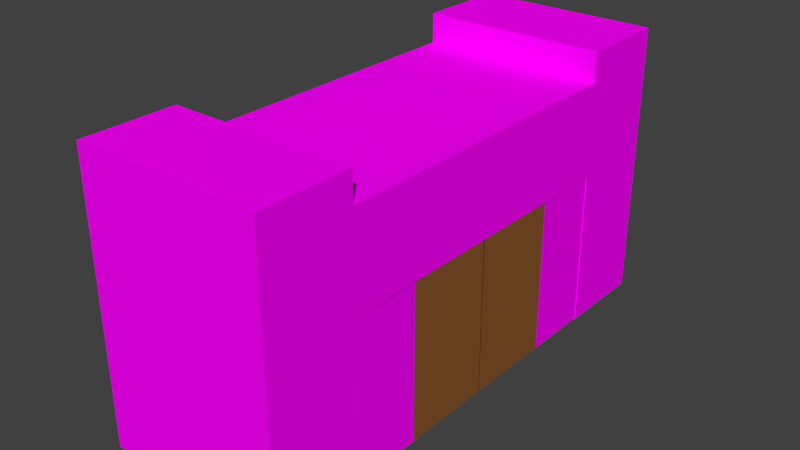 # Source: SD-Schloss_Neu.blend  (saved by Blender 2.76.0; exported with 4.5.12 LTS)
import bpy
from mathutils import Matrix  # noqa: F401  (used for matrix-valued properties, if any)

bpy.ops.wm.read_factory_settings(use_empty=True)
scene = bpy.context.scene
scene.name = 'Scene'

# ---- collections
col_collection_1 = bpy.data.collections.new('Collection 1'); scene.collection.children.link(col_collection_1)

# ---- images (referenced by path relative to the original .blend; pixels are not part of the script)
import os
ASSET_DIR = os.environ.get("B2B_ASSET_DIR", "")  # directory of the original .blend (textures are referenced by path, not embedded)
HERE = os.path.dirname(os.path.abspath(__file__))  # packed textures are extracted next to this script under _unpacked/

def load_image(name, relpath, width, height, colorspace="sRGB"):
    """Load a texture the original file referenced (path relative to the .blend, or extracted next to this script)."""
    p = next((c for c in (os.path.join(HERE, relpath), os.path.join(ASSET_DIR, relpath)) if relpath and os.path.exists(c)), "")
    if p:
        img = bpy.data.images.load(p, check_existing=True)
        img.name = name
    else:  # same state as the original file: an image datablock whose file is absent (Cycles renders it pink)
        img = bpy.data.images.new(name, width, height)
        img.source = "FILE"
        img.filepath = "//" + (relpath or name)
    img.colorspace_settings.name = colorspace
    return img
img_wall_995922_1920_jpg = load_image('wall-995922_1920.jpg', 'wall-995922_1920.jpg', 1024, 1024, 'sRGB')

# ---- materials (node trees are filled in below, after node groups)
mat_material_001 = bpy.data.materials.new('Material.001')
mat_material_001.alpha_threshold = 0.0
mat_material_001.roughness = 0.5
mat_material_002 = bpy.data.materials.new('Material.002')
mat_material_002.alpha_threshold = 0.0
mat_material_002.roughness = 0.5

# ---- material node trees
mat_material_001.use_nodes = True; mat_material_001.node_tree.nodes.clear()
_N = mat_material_001.node_tree.nodes; _L = mat_material_001.node_tree.links
n0 = _N.new('ShaderNodeOutputMaterial'); n0.name = 'Material Output'; n0.location = (300, 300)
n1 = _N.new('ShaderNodeBsdfDiffuse'); n1.name = 'Diffuse BSDF'; n1.location = (10, 300)
n1.inputs[0].default_value = (0.2633, 0.09778, 0.0257, 1.0)
_L.new(n1.outputs[0], n0.inputs[0])
n0.is_active_output = True
mat_material_002.use_nodes = True; mat_material_002.node_tree.nodes.clear()
_N = mat_material_002.node_tree.nodes; _L = mat_material_002.node_tree.links
n0 = _N.new('ShaderNodeOutputMaterial'); n0.name = 'Material Output'; n0.location = (300, 300)
n1 = _N.new('ShaderNodeBsdfDiffuse'); n1.name = 'Diffuse BSDF'; n1.location = (10, 300)
n2 = _N.new('ShaderNodeTexImage'); n2.name = 'Image Texture'; n2.location = (-180, 300)
n2.width = 140
n2.image = img_wall_995922_1920_jpg
_L.new(n1.outputs[0], n0.inputs[0])
_L.new(n2.outputs[0], n1.inputs[0])
n0.is_active_output = True

# ---- world
world_world = bpy.data.worlds.new('World'); scene.world = world_world
world_world.color = (0.05088, 0.05088, 0.05088)
world_world.use_sun_shadow = False
world_world.sun_shadow_jitter_overblur = 0.0
world_world.cycles.sampling_method = 'MANUAL'
world_world.cycles.sample_map_resolution = 256

# ---- meshes
me_plane_002 = bpy.data.meshes.new('Plane.002')
me_plane_002.from_pydata([(-1.0, -1.0, 0.0), (1.0, -1.0, 0.0), (-1.0, 1.0, 0.0), (1.0, 1.0, 0.0)], [], [(0, 1, 3, 2)])
me_plane_002.materials.append(mat_material_001)
me_plane_002.use_remesh_preserve_volume = False
me_plane_002.use_remesh_preserve_attributes = False
me_plane_002.use_mirror_vertex_groups = False
me_plane_002.update()
me_plane_001 = bpy.data.meshes.new('Plane.001')
me_plane_001.from_pydata([(-1.0, -1.0, 0.0), (1.0, -1.0, 0.0), (-1.0, 1.0, 0.0), (1.0, 1.0, 0.0)], [], [(0, 1, 3, 2)])
me_plane_001.materials.append(mat_material_001)
me_plane_001.use_remesh_preserve_volume = False
me_plane_001.use_remesh_preserve_attributes = False
me_plane_001.use_mirror_vertex_groups = False
me_plane_001.update()
me_cube_004 = bpy.data.meshes.new('Cube.004')
me_cube_004.from_pydata([(-1.0, -1.0, -1.0), (-1.0, -1.0, 1.0), (-1.0, 1.0, -1.0), (-1.0, 1.0, 1.0), (1.0, -1.0, -1.0), (1.0, -1.0, 1.0), (1.0, 1.0, -1.0), (1.0, 1.0, 1.0)], [], [(1, 3, 2, 0), (3, 7, 6, 2), (7, 5, 4, 6), (5, 1, 0, 4), (0, 2, 6, 4), (5, 7, 3, 1)])
_uv = me_cube_004.uv_layers.new(name='UVMap')
_uv.uv.foreach_set('vector', [0.0, 0.0, 1.0, 0.0, 1.0, 1.0, 0.0, 1.0, 0.0, 0.0, 1.0, 0.0, 1.0, 1.0, 0.0, 1.0, 0.0, 0.0, 1.0, 0.0, 1.0, 1.0, 0.0, 1.0, 0.0, 0.0, 1.0, 0.0, 1.0, 1.0, 0.0, 1.0, 0.0, 0.0, 1.0, 0.0, 1.0, 1.0, 0.0, 1.0, 0.0, 0.0, 1.0, 0.0, 1.0, 1.0, 0.0, 1.0])
me_cube_004.materials.append(mat_material_002)
me_cube_004.use_remesh_preserve_volume = False
me_cube_004.use_remesh_preserve_attributes = False
me_cube_004.use_mirror_vertex_groups = False
me_cube_004.update()
me_cube_003 = bpy.data.meshes.new('Cube.003')
me_cube_003.from_pydata([(-1.0, -1.0, -1.0), (-1.0, -1.0, 1.0), (-1.0, 1.0, -1.0), (-1.0, 1.0, 1.0), (1.0, -1.0, -1.0), (1.0, -1.0, 1.0), (1.0, 1.0, -1.0), (1.0, 1.0, 1.0)], [], [(1, 3, 2, 0), (3, 7, 6, 2), (7, 5, 4, 6), (5, 1, 0, 4), (0, 2, 6, 4), (5, 7, 3, 1)])
_uv = me_cube_003.uv_layers.new(name='UVMap')
_uv.uv.foreach_set('vector', [0.0, 0.0, 1.0, 0.0, 1.0, 1.0, 0.0, 1.0, 0.0, 0.0, 1.0, 0.0, 1.0, 1.0, 0.0, 1.0, 0.0, 0.0, 1.0, 0.0, 1.0, 1.0, 0.0, 1.0, 0.0, 0.0, 1.0, 0.0, 1.0, 1.0, 0.0, 1.0, 0.0, 0.0, 1.0, 0.0, 1.0, 1.0, 0.0, 1.0, 0.0, 0.0, 1.0, 0.0, 1.0, 1.0, 0.0, 1.0])
me_cube_003.materials.append(mat_material_002)
me_cube_003.use_remesh_preserve_volume = False
me_cube_003.use_remesh_preserve_attributes = False
me_cube_003.use_mirror_vertex_groups = False
me_cube_003.update()
me_plane = bpy.data.meshes.new('Plane')
me_plane.from_pydata([(-1.0, -1.0, 0.0), (1.0, -1.0, 0.0), (-1.0, 1.0, 0.0), (1.0, 1.0, 0.0)], [], [(0, 1, 3, 2)])
me_plane.use_remesh_preserve_volume = False
me_plane.use_remesh_preserve_attributes = False
me_plane.use_mirror_vertex_groups = False
me_plane.update()
me_cube_002 = bpy.data.meshes.new('Cube.002')
me_cube_002.from_pydata([(-1.0, -1.0, -1.0), (-1.0, -1.0, 1.0), (-1.0, 1.0, -1.0), (-1.0, 1.0, 1.0), (1.0, -1.0, -1.0), (1.0, -1.0, 1.0), (1.0, 1.0, -1.0), (1.0, 1.0, 1.0)], [], [(1, 3, 2, 0), (3, 7, 6, 2), (7, 5, 4, 6), (5, 1, 0, 4), (0, 2, 6, 4), (5, 7, 3, 1)])
_uv = me_cube_002.uv_layers.new(name='UVMap')
_uv.uv.foreach_set('vector', [0.2222, 0.6667, 0.2222, 0.3333, 0.4444, 0.3333, 0.4444, 0.6667, 2.649e-08, 0.6667, 0.0, 0.3333, 0.2222, 0.3333, 0.2222, 0.6667, 8.61e-08, 0.3333, 0.0, 8.941e-08, 0.2222, 0.0, 0.2222, 0.3333, 0.2222, 3.974e-08, 0.4444, 0.0, 0.4444, 0.3333, 0.2222, 0.3333, 0.6667, 0.0, 0.6667, 0.3333, 0.4444, 0.3333, 0.4444, 2.98e-08, 0.0, 0.6667, 0.2222, 0.6667, 0.2222, 1.0, 3.311e-08, 1.0])
me_cube_002.materials.append(mat_material_002)
me_cube_002.use_remesh_preserve_volume = False
me_cube_002.use_remesh_preserve_attributes = False
me_cube_002.use_mirror_vertex_groups = False
me_cube_002.update()
me_cube_001 = bpy.data.meshes.new('Cube.001')
me_cube_001.from_pydata([(1.0, 1.0, -1.0), (1.0, -1.0, -1.0), (-1.0, -1.0, -1.0), (-1.0, 1.0, -1.0), (1.0, 1.0, 1.0), (1.0, -1.0, 1.0), (-1.0, -1.0, 1.0), (-1.0, 1.0, 1.0)], [], [(0, 1, 2, 3), (4, 7, 6, 5), (0, 4, 5, 1), (1, 5, 6, 2), (2, 6, 7, 3), (4, 0, 3, 7)])
_uv = me_cube_001.uv_layers.new(name='UVMap')
_uv.uv.foreach_set('vector', [1.325e-08, 0.6667, 0.2222, 0.6667, 0.2222, 1.0, 0.0, 1.0, 0.4444, 0.3333, 0.4444, 0.6667, 0.2222, 0.6667, 0.2222, 0.3333, 0.4444, 0.3333, 0.2222, 0.3333, 0.2222, 0.0, 0.4444, 1.987e-08, 1.987e-08, 0.3333, 0.0, 1.291e-07, 0.2222, 0.0, 0.2222, 0.3333, 0.6667, 0.3333, 0.4444, 0.3333, 0.4444, 8.941e-08, 0.6667, 0.0, 0.0, 0.3333, 0.2222, 0.3333, 0.2222, 0.6667, 1.987e-08, 0.6667])
me_cube_001.materials.append(mat_material_002)
me_cube_001.use_remesh_preserve_volume = False
me_cube_001.use_remesh_preserve_attributes = False
me_cube_001.use_mirror_vertex_groups = False
me_cube_001.update()
me_cube = bpy.data.meshes.new('Cube')
me_cube.from_pydata([(1.0, 1.0, -1.0), (1.0, -1.0, -1.0), (-1.0, -1.0, -1.0), (-1.0, 1.0, -1.0), (1.0, 1.0, 1.0), (1.0, -1.0, 1.0), (-1.0, -1.0, 1.0), (-1.0, 1.0, 1.0)], [], [(0, 1, 2, 3), (4, 7, 6, 5), (0, 4, 5, 1), (1, 5, 6, 2), (2, 6, 7, 3), (4, 0, 3, 7)])
_uv = me_cube.uv_layers.new(name='UVMap')
_uv.uv.foreach_set('vector', [1.325e-08, 0.6667, 0.2222, 0.6667, 0.2222, 1.0, 0.0, 1.0, 0.4444, 0.3333, 0.4444, 0.6667, 0.2222, 0.6667, 0.2222, 0.3333, 0.4444, 0.3333, 0.2222, 0.3333, 0.2222, 0.0, 0.4444, 1.987e-08, 1.987e-08, 0.3333, 0.0, 1.291e-07, 0.2222, 0.0, 0.2222, 0.3333, 0.6667, 0.3333, 0.4444, 0.3333, 0.4444, 8.941e-08, 0.6667, 0.0, 0.0, 0.3333, 0.2222, 0.3333, 0.2222, 0.6667, 1.987e-08, 0.6667])
me_cube.materials.append(mat_material_002)
me_cube.use_remesh_preserve_volume = False
me_cube.use_remesh_preserve_attributes = False
me_cube.use_mirror_vertex_groups = False
me_cube.update()

# ---- objects
ob_t_r_links = bpy.data.objects.new('Tür links', me_plane_002)
ob_t_r_rechts = bpy.data.objects.new('Tür rechts', me_plane_001)
ob_cube_004 = bpy.data.objects.new('Cube.004', me_cube_004)
ob_cube_003 = bpy.data.objects.new('Cube.003', me_cube_003)
ob_plane = bpy.data.objects.new('Plane', me_plane)
ob_cube_002 = bpy.data.objects.new('Cube.002', me_cube_002)
ob_cube_001 = bpy.data.objects.new('Cube.001', me_cube_001)
ob_cube = bpy.data.objects.new('Cube', me_cube)

# ---- transforms, parenting, visibility, modifiers, constraints
ob_t_r_links.location = (1.985, -0.9872, 1.761)
ob_t_r_links.rotation_euler = (0.0, 1.571, 0.0)
ob_t_r_links.scale = (1.75, 1.0, 1.906)
ob_t_r_links.lineart.crease_threshold = 0.0
ob_t_r_rechts.location = (1.985, 0.9872, 1.761)
ob_t_r_rechts.rotation_euler = (0.0, 1.571, 0.0)
ob_t_r_rechts.scale = (1.75, 1.0, 1.906)
ob_t_r_rechts.lineart.crease_threshold = 0.0
ob_cube_004.location = (0.981, 2.68, 1.909)
ob_cube_004.scale = (1.0, 0.8384, 1.906)
ob_cube_004.lineart.crease_threshold = 0.0
ob_cube_003.location = (0.981, -2.68, 1.909)
ob_cube_003.scale = (1.0, 0.8384, 1.906)
ob_cube_003.lineart.crease_threshold = 0.0
ob_plane.location = (-1.996, 0.0, 2.014)
ob_plane.rotation_euler = (0.0, 1.571, 0.0)
ob_plane.scale = (2.0, 3.5, 3.506)
ob_plane.lineart.crease_threshold = 0.0
ob_cube_002.location = (0.0, 0.0, 4.359)
ob_cube_002.scale = (2.0, 3.5, 1.0)
ob_cube_002.lineart.crease_threshold = 0.0
ob_cube_001.location = (0.0, 4.5, 3.0)
ob_cube_001.scale = (2.0, 1.0, 3.0)
ob_cube_001.lock_rotations_4d = False
ob_cube_001.empty_display_type = 'ARROWS'
ob_cube_001.lineart.crease_threshold = 0.0
ob_cube.location = (0.0, -4.5, 3.0)
ob_cube.scale = (2.0, 1.0, 3.0)
ob_cube.lock_rotations_4d = False
ob_cube.empty_display_type = 'ARROWS'
ob_cube.lineart.crease_threshold = 0.0

# ---- collection membership
col_collection_1.objects.link(ob_t_r_links)
col_collection_1.objects.link(ob_t_r_rechts)
col_collection_1.objects.link(ob_cube_004)
col_collection_1.objects.link(ob_cube_003)
col_collection_1.objects.link(ob_plane)
col_collection_1.objects.link(ob_cube_002)
col_collection_1.objects.link(ob_cube_001)
col_collection_1.objects.link(ob_cube)

# ---- scene / render settings (as saved in the file)
scene.frame_start = 1; scene.frame_end = 250; scene.frame_set(7)
scene.render.engine = 'CYCLES'
scene.render.resolution_percentage = 50
scene.render.dither_intensity = 0.0
scene.cycles.use_denoising = False
scene.cycles.samples = 10
scene.cycles.sampling_pattern = 'TABULATED_SOBOL'
scene.cycles.light_sampling_threshold = 0.0
scene.cycles.use_adaptive_sampling = False
scene.cycles.use_light_tree = False
scene.cycles.blur_glossy = 0.0
scene.cycles.pixel_filter_type = 'GAUSSIAN'
scene.cycles.sample_clamp_indirect = 0.0
scene.view_settings.view_transform = 'Standard'
bpy.context.view_layer.update()

# ---- added for rendering (the .blend has no active camera and no usable light): camera, sun
cam_auto = bpy.data.cameras.new('AutoCamera')
cam_auto.lens = 50.0
cam_auto.sensor_width = 36.0
cam_auto.clip_end = 1000.0
ob_auto_camera = bpy.data.objects.new('AutoCamera', cam_auto)
scene.collection.objects.link(ob_auto_camera)
ob_auto_camera.location = (12.1694, -14.6033, 12.7355)
ob_auto_camera.rotation_euler = (1.09748, -7.21219e-08, 0.694738)
scene.camera = ob_auto_camera
light_auto_sun = bpy.data.lights.new('AutoSun', 'SUN')
light_auto_sun.energy = 3.0
light_auto_sun.angle = 0.0523599
ob_auto_sun = bpy.data.objects.new('AutoSun', light_auto_sun)
scene.collection.objects.link(ob_auto_sun)
ob_auto_sun.rotation_euler = (0.872665, 0.174533, 0.523599)
bpy.context.view_layer.update()
